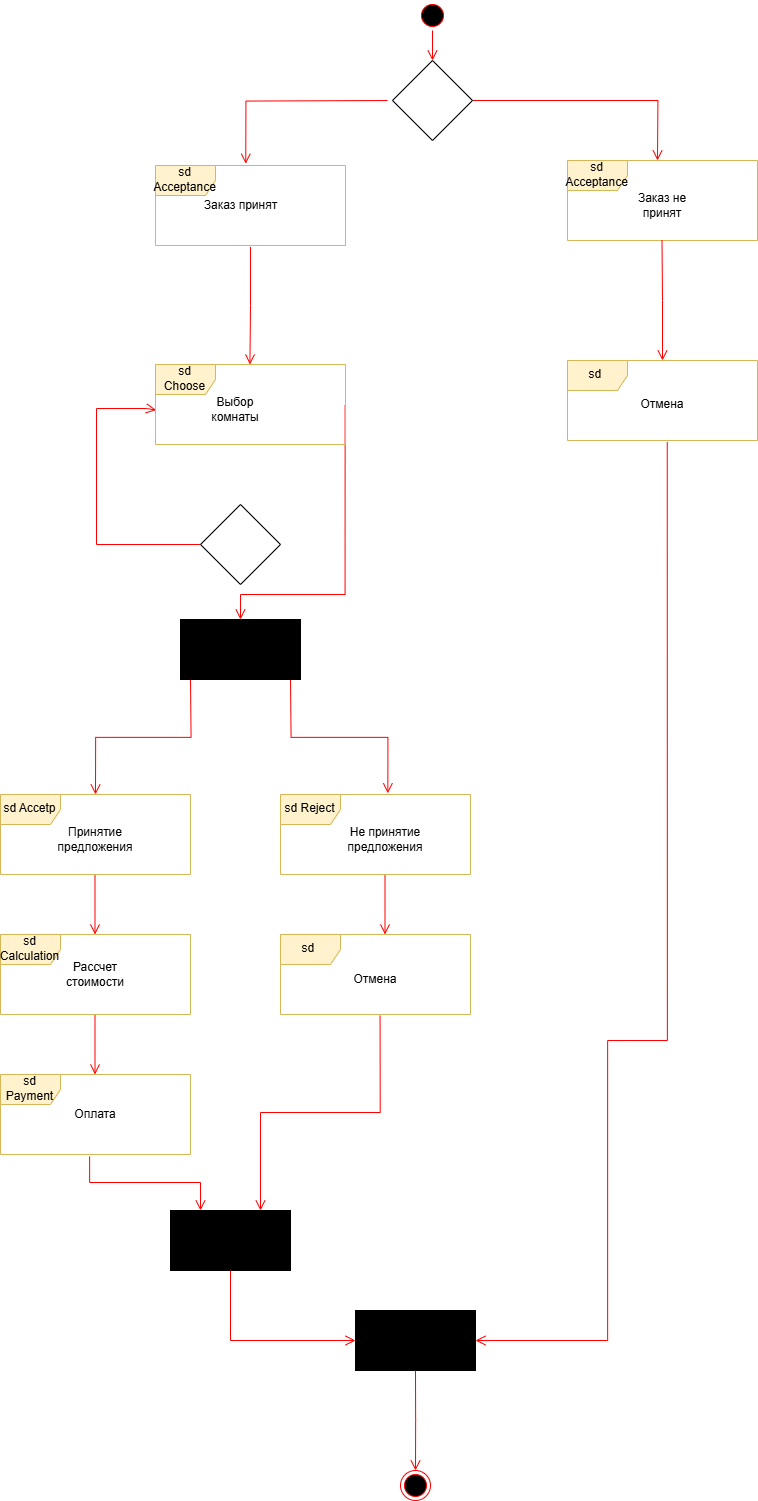

The diagram above was exported from draw.io. Its source (the exported page's mxGraphModel, read from the mxfile embedded in the PNG):
<mxGraphModel dx="2977" dy="1474" grid="1" gridSize="10" guides="1" tooltips="1" connect="1" arrows="1" fold="1" page="1" pageScale="1" pageWidth="827" pageHeight="1169" math="0" shadow="0">
  <root>
    <mxCell id="0" />
    <mxCell id="1" parent="0" />
    <mxCell id="ic7hTugzhIgk1srWczKC-1" value="" style="ellipse;html=1;shape=endState;fillColor=#000000;strokeColor=#ff0000;" vertex="1" parent="1">
      <mxGeometry x="421" y="1480" width="30" height="30" as="geometry" />
    </mxCell>
    <mxCell id="ic7hTugzhIgk1srWczKC-2" value="" style="ellipse;html=1;shape=startState;fillColor=#000000;strokeColor=#ff0000;" vertex="1" parent="1">
      <mxGeometry x="438" y="10" width="30" height="30" as="geometry" />
    </mxCell>
    <mxCell id="ic7hTugzhIgk1srWczKC-5" value="Заказ принят" style="text;html=1;align=center;verticalAlign=middle;resizable=0;points=[];autosize=1;strokeColor=none;fillColor=none;" vertex="1" parent="1">
      <mxGeometry x="211" y="200" width="100" height="30" as="geometry" />
    </mxCell>
    <mxCell id="ic7hTugzhIgk1srWczKC-7" value="" style="edgeStyle=orthogonalEdgeStyle;html=1;verticalAlign=bottom;endArrow=open;endSize=8;strokeColor=#ff0000;rounded=0;entryX=0.5;entryY=0;entryDx=0;entryDy=0;entryPerimeter=0;" edge="1" parent="1" target="ic7hTugzhIgk1srWczKC-31">
      <mxGeometry relative="1" as="geometry">
        <mxPoint x="211" y="749" as="targetPoint" />
        <mxPoint x="211" y="689" as="sourcePoint" />
      </mxGeometry>
    </mxCell>
    <mxCell id="ic7hTugzhIgk1srWczKC-12" value="" style="edgeStyle=orthogonalEdgeStyle;html=1;verticalAlign=bottom;endArrow=open;endSize=8;strokeColor=#ff0000;rounded=0;entryX=0.475;entryY=-0.022;entryDx=0;entryDy=0;entryPerimeter=0;" edge="1" parent="1" target="ic7hTugzhIgk1srWczKC-48">
      <mxGeometry relative="1" as="geometry">
        <mxPoint x="365" y="170" as="targetPoint" />
        <mxPoint x="408" y="110" as="sourcePoint" />
      </mxGeometry>
    </mxCell>
    <mxCell id="ic7hTugzhIgk1srWczKC-13" value="" style="edgeStyle=orthogonalEdgeStyle;html=1;verticalAlign=bottom;endArrow=open;endSize=8;strokeColor=#ff0000;rounded=0;entryX=0.497;entryY=0;entryDx=0;entryDy=0;entryPerimeter=0;exitX=0.5;exitY=1.017;exitDx=0;exitDy=0;exitPerimeter=0;" edge="1" parent="1" source="ic7hTugzhIgk1srWczKC-48" target="ic7hTugzhIgk1srWczKC-28">
      <mxGeometry relative="1" as="geometry">
        <mxPoint x="260.5" y="369" as="targetPoint" />
        <mxPoint x="260.5" y="309" as="sourcePoint" />
      </mxGeometry>
    </mxCell>
    <mxCell id="ic7hTugzhIgk1srWczKC-15" value="" style="edgeStyle=orthogonalEdgeStyle;html=1;verticalAlign=bottom;endArrow=open;endSize=8;strokeColor=#ff0000;rounded=0;exitX=0;exitY=0.5;exitDx=0;exitDy=0;entryX=0.004;entryY=0.57;entryDx=0;entryDy=0;entryPerimeter=0;" edge="1" parent="1" source="ic7hTugzhIgk1srWczKC-24" target="ic7hTugzhIgk1srWczKC-28">
      <mxGeometry relative="1" as="geometry">
        <mxPoint x="116" y="414" as="targetPoint" />
        <mxPoint x="211" y="554" as="sourcePoint" />
        <Array as="points">
          <mxPoint x="117" y="554" />
          <mxPoint x="117" y="418" />
          <mxPoint x="167" y="418" />
        </Array>
      </mxGeometry>
    </mxCell>
    <mxCell id="ic7hTugzhIgk1srWczKC-16" value="" style="edgeStyle=orthogonalEdgeStyle;html=1;verticalAlign=bottom;endArrow=open;endSize=8;strokeColor=#ff0000;rounded=0;exitX=0.998;exitY=0.51;exitDx=0;exitDy=0;exitPerimeter=0;entryX=0.5;entryY=0;entryDx=0;entryDy=0;" edge="1" parent="1" source="ic7hTugzhIgk1srWczKC-28" target="ic7hTugzhIgk1srWczKC-30">
      <mxGeometry relative="1" as="geometry">
        <mxPoint x="261" y="764" as="targetPoint" />
        <mxPoint x="446" y="414" as="sourcePoint" />
        <Array as="points">
          <mxPoint x="366" y="415" />
          <mxPoint x="366" y="604" />
          <mxPoint x="261" y="604" />
        </Array>
      </mxGeometry>
    </mxCell>
    <mxCell id="ic7hTugzhIgk1srWczKC-17" value="" style="edgeStyle=orthogonalEdgeStyle;html=1;verticalAlign=bottom;endArrow=open;endSize=8;strokeColor=#ff0000;rounded=0;entryX=0.565;entryY=-0.015;entryDx=0;entryDy=0;entryPerimeter=0;" edge="1" parent="1" target="ic7hTugzhIgk1srWczKC-32">
      <mxGeometry relative="1" as="geometry">
        <mxPoint x="311" y="749" as="targetPoint" />
        <mxPoint x="311" y="689" as="sourcePoint" />
      </mxGeometry>
    </mxCell>
    <mxCell id="ic7hTugzhIgk1srWczKC-18" value="" style="edgeStyle=orthogonalEdgeStyle;html=1;verticalAlign=bottom;endArrow=open;endSize=8;strokeColor=#ff0000;rounded=0;" edge="1" parent="1">
      <mxGeometry relative="1" as="geometry">
        <mxPoint x="405.5" y="944" as="targetPoint" />
        <mxPoint x="405.5" y="884" as="sourcePoint" />
      </mxGeometry>
    </mxCell>
    <mxCell id="ic7hTugzhIgk1srWczKC-19" value="" style="edgeStyle=orthogonalEdgeStyle;html=1;verticalAlign=bottom;endArrow=open;endSize=8;strokeColor=#ff0000;rounded=0;" edge="1" parent="1">
      <mxGeometry relative="1" as="geometry">
        <mxPoint x="115.5" y="1084" as="targetPoint" />
        <mxPoint x="115.5" y="1024" as="sourcePoint" />
      </mxGeometry>
    </mxCell>
    <mxCell id="ic7hTugzhIgk1srWczKC-20" value="" style="edgeStyle=orthogonalEdgeStyle;html=1;verticalAlign=bottom;endArrow=open;endSize=8;strokeColor=#ff0000;rounded=0;exitX=0.5;exitY=1;exitDx=0;exitDy=0;entryX=0.5;entryY=0;entryDx=0;entryDy=0;" edge="1" parent="1" source="ic7hTugzhIgk1srWczKC-2" target="ic7hTugzhIgk1srWczKC-44">
      <mxGeometry relative="1" as="geometry">
        <mxPoint x="548" y="100" as="targetPoint" />
        <mxPoint x="548" y="40" as="sourcePoint" />
      </mxGeometry>
    </mxCell>
    <mxCell id="ic7hTugzhIgk1srWczKC-21" value="" style="edgeStyle=orthogonalEdgeStyle;html=1;verticalAlign=bottom;endArrow=open;endSize=8;strokeColor=#ff0000;rounded=0;exitX=1;exitY=0.5;exitDx=0;exitDy=0;" edge="1" parent="1" source="ic7hTugzhIgk1srWczKC-44">
      <mxGeometry relative="1" as="geometry">
        <mxPoint x="678" y="170" as="targetPoint" />
        <mxPoint x="518" y="110" as="sourcePoint" />
      </mxGeometry>
    </mxCell>
    <mxCell id="ic7hTugzhIgk1srWczKC-22" value="" style="edgeStyle=orthogonalEdgeStyle;html=1;verticalAlign=bottom;endArrow=open;endSize=8;strokeColor=#ff0000;rounded=0;" edge="1" parent="1">
      <mxGeometry relative="1" as="geometry">
        <mxPoint x="115.5" y="944" as="targetPoint" />
        <mxPoint x="115.5" y="884" as="sourcePoint" />
      </mxGeometry>
    </mxCell>
    <mxCell id="ic7hTugzhIgk1srWczKC-24" value="" style="rhombus;whiteSpace=wrap;html=1;" vertex="1" parent="1">
      <mxGeometry x="221" y="514" width="80" height="80" as="geometry" />
    </mxCell>
    <mxCell id="ic7hTugzhIgk1srWczKC-28" value="sd Choose" style="shape=umlFrame;whiteSpace=wrap;html=1;pointerEvents=0;fillColor=#fff2cc;strokeColor=#d6b656;" vertex="1" parent="1">
      <mxGeometry x="176" y="374" width="190" height="80" as="geometry" />
    </mxCell>
    <mxCell id="ic7hTugzhIgk1srWczKC-29" value="Выбор комнаты" style="text;html=1;align=center;verticalAlign=middle;whiteSpace=wrap;rounded=0;" vertex="1" parent="1">
      <mxGeometry x="226" y="404" width="60" height="30" as="geometry" />
    </mxCell>
    <mxCell id="ic7hTugzhIgk1srWczKC-30" value="" style="rounded=0;whiteSpace=wrap;html=1;fillColor=#000000;" vertex="1" parent="1">
      <mxGeometry x="201" y="629" width="120" height="60" as="geometry" />
    </mxCell>
    <mxCell id="ic7hTugzhIgk1srWczKC-31" value="sd Accetp" style="shape=umlFrame;whiteSpace=wrap;html=1;pointerEvents=0;fillColor=#fff2cc;strokeColor=#d6b656;" vertex="1" parent="1">
      <mxGeometry x="21" y="804" width="190" height="80" as="geometry" />
    </mxCell>
    <mxCell id="ic7hTugzhIgk1srWczKC-32" value="sd Reject" style="shape=umlFrame;whiteSpace=wrap;html=1;pointerEvents=0;fillColor=#fff2cc;strokeColor=#d6b656;" vertex="1" parent="1">
      <mxGeometry x="301" y="804" width="190" height="80" as="geometry" />
    </mxCell>
    <mxCell id="ic7hTugzhIgk1srWczKC-33" value="Принятие предложения" style="text;html=1;align=center;verticalAlign=middle;whiteSpace=wrap;rounded=0;" vertex="1" parent="1">
      <mxGeometry x="86" y="834" width="60" height="30" as="geometry" />
    </mxCell>
    <mxCell id="ic7hTugzhIgk1srWczKC-34" value="Не принятие предложения" style="text;html=1;align=center;verticalAlign=middle;whiteSpace=wrap;rounded=0;" vertex="1" parent="1">
      <mxGeometry x="376" y="834" width="60" height="30" as="geometry" />
    </mxCell>
    <mxCell id="ic7hTugzhIgk1srWczKC-36" value="sd&amp;nbsp;" style="shape=umlFrame;whiteSpace=wrap;html=1;pointerEvents=0;fillColor=#fff2cc;strokeColor=#d6b656;" vertex="1" parent="1">
      <mxGeometry x="301" y="944" width="190" height="80" as="geometry" />
    </mxCell>
    <mxCell id="ic7hTugzhIgk1srWczKC-37" value="Отмена" style="text;html=1;align=center;verticalAlign=middle;whiteSpace=wrap;rounded=0;" vertex="1" parent="1">
      <mxGeometry x="366" y="974" width="60" height="30" as="geometry" />
    </mxCell>
    <mxCell id="ic7hTugzhIgk1srWczKC-38" value="sd Calculation" style="shape=umlFrame;whiteSpace=wrap;html=1;pointerEvents=0;fillColor=#fff2cc;strokeColor=#d6b656;" vertex="1" parent="1">
      <mxGeometry x="21" y="944" width="190" height="80" as="geometry" />
    </mxCell>
    <mxCell id="ic7hTugzhIgk1srWczKC-39" value="Рассчет стоимости" style="text;html=1;align=center;verticalAlign=middle;whiteSpace=wrap;rounded=0;" vertex="1" parent="1">
      <mxGeometry x="86" y="969" width="60" height="30" as="geometry" />
    </mxCell>
    <mxCell id="ic7hTugzhIgk1srWczKC-42" value="sd Payment" style="shape=umlFrame;whiteSpace=wrap;html=1;pointerEvents=0;fillColor=#fff2cc;strokeColor=#d6b656;" vertex="1" parent="1">
      <mxGeometry x="21" y="1084" width="190" height="80" as="geometry" />
    </mxCell>
    <mxCell id="ic7hTugzhIgk1srWczKC-43" value="Оплата" style="text;html=1;align=center;verticalAlign=middle;whiteSpace=wrap;rounded=0;" vertex="1" parent="1">
      <mxGeometry x="86" y="1109" width="60" height="30" as="geometry" />
    </mxCell>
    <mxCell id="ic7hTugzhIgk1srWczKC-44" value="" style="rhombus;whiteSpace=wrap;html=1;" vertex="1" parent="1">
      <mxGeometry x="413" y="70" width="80" height="80" as="geometry" />
    </mxCell>
    <mxCell id="ic7hTugzhIgk1srWczKC-48" value="sd Acceptance" style="shape=umlFrame;whiteSpace=wrap;html=1;pointerEvents=0;fillColor=#fff2cc;strokeColor=#d6b656;" vertex="1" parent="1">
      <mxGeometry x="176" y="175" width="190" height="80" as="geometry" />
    </mxCell>
    <mxCell id="ic7hTugzhIgk1srWczKC-59" value="sd Acceptance" style="shape=umlFrame;whiteSpace=wrap;html=1;pointerEvents=0;fillColor=#fff2cc;strokeColor=#d6b656;" vertex="1" parent="1">
      <mxGeometry x="588" y="170" width="190" height="80" as="geometry" />
    </mxCell>
    <mxCell id="ic7hTugzhIgk1srWczKC-72" value="Заказ не принят" style="text;html=1;align=center;verticalAlign=middle;whiteSpace=wrap;rounded=0;" vertex="1" parent="1">
      <mxGeometry x="653" y="200" width="60" height="30" as="geometry" />
    </mxCell>
    <mxCell id="ic7hTugzhIgk1srWczKC-73" value="" style="edgeStyle=orthogonalEdgeStyle;html=1;verticalAlign=bottom;endArrow=open;endSize=8;strokeColor=#ff0000;rounded=0;exitX=0.5;exitY=1;exitDx=0;exitDy=0;" edge="1" parent="1">
      <mxGeometry relative="1" as="geometry">
        <mxPoint x="683" y="370" as="targetPoint" />
        <mxPoint x="682.5" y="250" as="sourcePoint" />
      </mxGeometry>
    </mxCell>
    <mxCell id="ic7hTugzhIgk1srWczKC-74" value="sd&amp;nbsp;" style="shape=umlFrame;whiteSpace=wrap;html=1;pointerEvents=0;fillColor=#fff2cc;strokeColor=#d6b656;" vertex="1" parent="1">
      <mxGeometry x="588" y="370" width="190" height="80" as="geometry" />
    </mxCell>
    <mxCell id="ic7hTugzhIgk1srWczKC-75" value="Отмена" style="text;html=1;align=center;verticalAlign=middle;whiteSpace=wrap;rounded=0;" vertex="1" parent="1">
      <mxGeometry x="653" y="399" width="60" height="30" as="geometry" />
    </mxCell>
    <mxCell id="ic7hTugzhIgk1srWczKC-76" value="" style="rounded=0;whiteSpace=wrap;html=1;fillColor=#000000;" vertex="1" parent="1">
      <mxGeometry x="376" y="1320" width="120" height="60" as="geometry" />
    </mxCell>
    <mxCell id="ic7hTugzhIgk1srWczKC-77" value="" style="edgeStyle=orthogonalEdgeStyle;html=1;verticalAlign=bottom;endArrow=open;endSize=8;strokeColor=#ff0000;rounded=0;exitX=0.5;exitY=1;exitDx=0;exitDy=0;" edge="1" parent="1" source="ic7hTugzhIgk1srWczKC-76">
      <mxGeometry relative="1" as="geometry">
        <mxPoint x="436" y="1480" as="targetPoint" />
        <mxPoint x="268" y="1433" as="sourcePoint" />
      </mxGeometry>
    </mxCell>
    <mxCell id="ic7hTugzhIgk1srWczKC-78" value="" style="edgeStyle=orthogonalEdgeStyle;html=1;verticalAlign=bottom;endArrow=open;endSize=8;strokeColor=#ff0000;rounded=0;exitX=0.525;exitY=1.02;exitDx=0;exitDy=0;exitPerimeter=0;entryX=1;entryY=0.5;entryDx=0;entryDy=0;" edge="1" parent="1" source="ic7hTugzhIgk1srWczKC-74" target="ic7hTugzhIgk1srWczKC-76">
      <mxGeometry relative="1" as="geometry">
        <mxPoint x="628" y="1210" as="targetPoint" />
        <mxPoint x="743" y="540" as="sourcePoint" />
        <Array as="points">
          <mxPoint x="688" y="1050" />
          <mxPoint x="628" y="1050" />
          <mxPoint x="628" y="1350" />
        </Array>
      </mxGeometry>
    </mxCell>
    <mxCell id="ic7hTugzhIgk1srWczKC-79" value="" style="rounded=0;whiteSpace=wrap;html=1;fillColor=#000000;" vertex="1" parent="1">
      <mxGeometry x="191" y="1220" width="120" height="60" as="geometry" />
    </mxCell>
    <mxCell id="ic7hTugzhIgk1srWczKC-80" value="" style="edgeStyle=orthogonalEdgeStyle;html=1;verticalAlign=bottom;endArrow=open;endSize=8;strokeColor=#ff0000;rounded=0;exitX=0.469;exitY=1.025;exitDx=0;exitDy=0;exitPerimeter=0;entryX=0.25;entryY=0;entryDx=0;entryDy=0;" edge="1" parent="1" source="ic7hTugzhIgk1srWczKC-42" target="ic7hTugzhIgk1srWczKC-79">
      <mxGeometry relative="1" as="geometry">
        <mxPoint x="68" y="1270" as="targetPoint" />
        <mxPoint x="68" y="1210" as="sourcePoint" />
      </mxGeometry>
    </mxCell>
    <mxCell id="ic7hTugzhIgk1srWczKC-81" value="" style="edgeStyle=orthogonalEdgeStyle;html=1;verticalAlign=bottom;endArrow=open;endSize=8;strokeColor=#ff0000;rounded=0;exitX=0.524;exitY=1.015;exitDx=0;exitDy=0;exitPerimeter=0;entryX=0.75;entryY=0;entryDx=0;entryDy=0;" edge="1" parent="1" source="ic7hTugzhIgk1srWczKC-36" target="ic7hTugzhIgk1srWczKC-79">
      <mxGeometry relative="1" as="geometry">
        <mxPoint x="519" y="1174" as="targetPoint" />
        <mxPoint x="408" y="1120" as="sourcePoint" />
      </mxGeometry>
    </mxCell>
    <mxCell id="ic7hTugzhIgk1srWczKC-82" value="" style="edgeStyle=orthogonalEdgeStyle;html=1;verticalAlign=bottom;endArrow=open;endSize=8;strokeColor=#ff0000;rounded=0;exitX=0.5;exitY=1;exitDx=0;exitDy=0;entryX=0;entryY=0.5;entryDx=0;entryDy=0;" edge="1" parent="1" source="ic7hTugzhIgk1srWczKC-79" target="ic7hTugzhIgk1srWczKC-76">
      <mxGeometry relative="1" as="geometry">
        <mxPoint x="149" y="1454" as="targetPoint" />
        <mxPoint x="38" y="1400" as="sourcePoint" />
      </mxGeometry>
    </mxCell>
  </root>
</mxGraphModel>